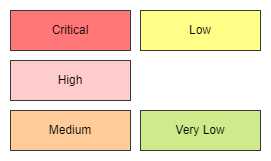

The diagram above was exported from draw.io. Its source (the exported page's mxGraphModel, read from the mxfile embedded in the PNG):
<mxGraphModel dx="3122" dy="1258" grid="1" gridSize="10" guides="1" tooltips="1" connect="1" arrows="1" fold="1" page="1" pageScale="1" pageWidth="1169" pageHeight="827" background="#ffffff" math="0" shadow="0">
  <root>
    <mxCell id="0" />
    <mxCell id="1" parent="0" />
    <mxCell id="2" value="High" style="rounded=0;whiteSpace=wrap;html=1;fillColor=#ffcccc;strokeColor=#36393d;" parent="1" vertex="1">
      <mxGeometry x="-1600" y="-750" width="120" height="40" as="geometry" />
    </mxCell>
    <mxCell id="3" value="Medium" style="rounded=0;whiteSpace=wrap;html=1;fillColor=#ffcc99;strokeColor=#36393d;" parent="1" vertex="1">
      <mxGeometry x="-1600" y="-700" width="120" height="40" as="geometry" />
    </mxCell>
    <mxCell id="4" value="Low" style="rounded=0;whiteSpace=wrap;html=1;fillColor=#ffff88;strokeColor=#36393d;" parent="1" vertex="1">
      <mxGeometry x="-1470" y="-800" width="120" height="40" as="geometry" />
    </mxCell>
    <mxCell id="5" value="Very Low" style="rounded=0;whiteSpace=wrap;html=1;fillColor=#cdeb8b;strokeColor=#36393d;" parent="1" vertex="1">
      <mxGeometry x="-1470" y="-700" width="120" height="40" as="geometry" />
    </mxCell>
    <mxCell id="6" value="Critical" style="rounded=0;whiteSpace=wrap;html=1;fillColor=#FF7777;strokeColor=#36393d;" parent="1" vertex="1">
      <mxGeometry x="-1600" y="-800" width="120" height="40" as="geometry" />
    </mxCell>
  </root>
</mxGraphModel>